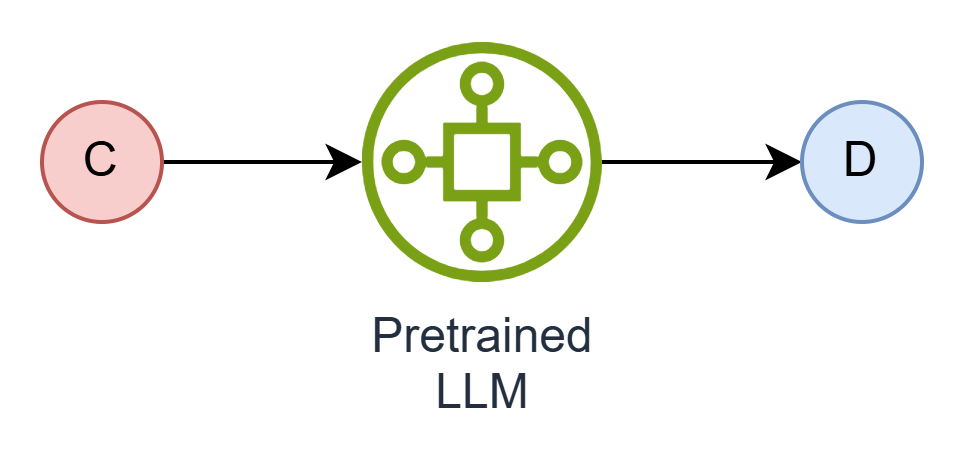

The diagram above was exported from draw.io. Its source (the exported page's mxGraphModel, read from the mxfile embedded in the PNG):
<mxGraphModel dx="1366" dy="752" grid="1" gridSize="10" guides="1" tooltips="1" connect="1" arrows="1" fold="1" page="1" pageScale="1" pageWidth="850" pageHeight="1100" math="0" shadow="0">
  <root>
    <mxCell id="0" />
    <mxCell id="1" parent="0" />
    <mxCell id="Q2FG1Mq0Ygy9OqTxdJOf-1" value="" style="edgeStyle=orthogonalEdgeStyle;rounded=0;orthogonalLoop=1;jettySize=auto;html=1;" edge="1" parent="1" source="Q2FG1Mq0Ygy9OqTxdJOf-2" target="Q2FG1Mq0Ygy9OqTxdJOf-5">
      <mxGeometry relative="1" as="geometry" />
    </mxCell>
    <mxCell id="Q2FG1Mq0Ygy9OqTxdJOf-2" value="Pretrained&lt;div&gt;LLM&lt;/div&gt;" style="sketch=0;outlineConnect=0;fontColor=#232F3E;gradientColor=none;fillColor=#7AA116;strokeColor=none;dashed=0;verticalLabelPosition=bottom;verticalAlign=top;align=center;html=1;fontSize=12;fontStyle=0;aspect=fixed;pointerEvents=1;shape=mxgraph.aws4.iot_sitewise_asset_model;" vertex="1" parent="1">
      <mxGeometry x="260" y="180" width="60" height="60" as="geometry" />
    </mxCell>
    <mxCell id="Q2FG1Mq0Ygy9OqTxdJOf-3" value="" style="edgeStyle=orthogonalEdgeStyle;rounded=0;orthogonalLoop=1;jettySize=auto;html=1;" edge="1" parent="1" source="Q2FG1Mq0Ygy9OqTxdJOf-4" target="Q2FG1Mq0Ygy9OqTxdJOf-2">
      <mxGeometry relative="1" as="geometry" />
    </mxCell>
    <mxCell id="Q2FG1Mq0Ygy9OqTxdJOf-4" value="C" style="ellipse;whiteSpace=wrap;html=1;aspect=fixed;fillColor=#f8cecc;strokeColor=#b85450;" vertex="1" parent="1">
      <mxGeometry x="180" y="195" width="30" height="30" as="geometry" />
    </mxCell>
    <mxCell id="Q2FG1Mq0Ygy9OqTxdJOf-5" value="D" style="ellipse;whiteSpace=wrap;html=1;aspect=fixed;fillColor=#dae8fc;strokeColor=#6c8ebf;" vertex="1" parent="1">
      <mxGeometry x="370" y="195" width="30" height="30" as="geometry" />
    </mxCell>
  </root>
</mxGraphModel>